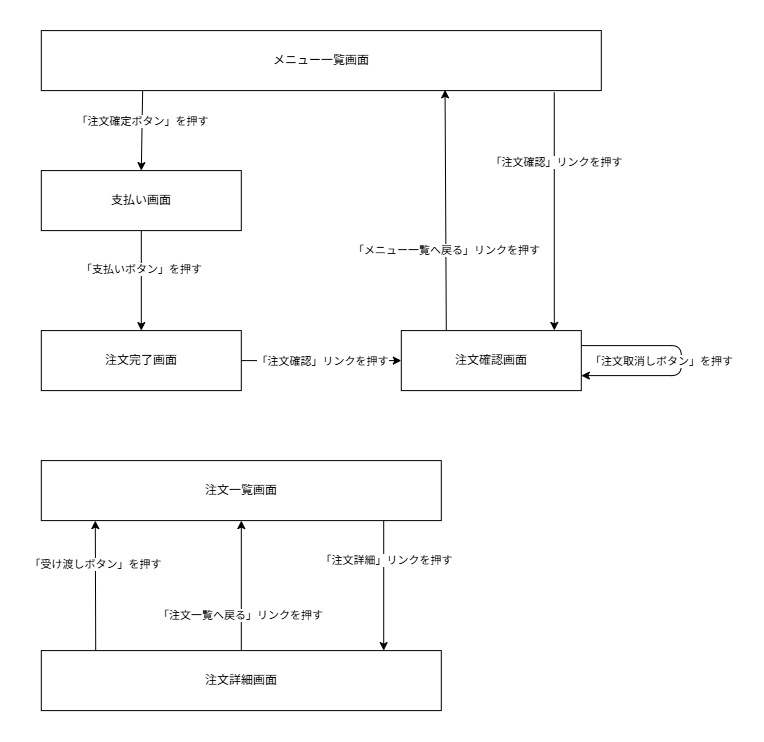

The diagram above was exported from draw.io. Its source (the exported page's mxGraphModel, read from the mxfile embedded in the PNG):
<mxGraphModel dx="891" dy="729" grid="1" gridSize="10" guides="1" tooltips="1" connect="1" arrows="1" fold="1" page="1" pageScale="1" pageWidth="827" pageHeight="1169" background="#ffffff" math="0" shadow="0">
  <root>
    <mxCell id="0" />
    <mxCell id="1" parent="0" />
    <mxCell id="11" edge="1" parent="1" source="3" style="edgeStyle=none;html=1;exitX=0.181;exitY=0.987;exitDx=0;exitDy=0;entryX=0.5;entryY=0;entryDx=0;entryDy=0;exitPerimeter=0;" target="6">
      <mxGeometry relative="1" as="geometry" />
    </mxCell>
    <mxCell id="13" connectable="0" parent="11" style="edgeLabel;html=1;align=center;verticalAlign=middle;resizable=0;points=[];" value="「注文確定ボタン」を押す" vertex="1">
      <mxGeometry relative="1" x="-0.0904" as="geometry">
        <mxPoint y="-6" as="offset" />
      </mxGeometry>
    </mxCell>
    <mxCell id="15" edge="1" parent="1" source="3" style="edgeStyle=none;html=1;entryX=0.85;entryY=-0.003;entryDx=0;entryDy=0;entryPerimeter=0;exitX=0.916;exitY=1.031;exitDx=0;exitDy=0;exitPerimeter=0;" target="4">
      <mxGeometry relative="1" as="geometry">
        <mxPoint x="490" y="102" as="sourcePoint" />
      </mxGeometry>
    </mxCell>
    <mxCell id="16" connectable="0" parent="15" style="edgeLabel;html=1;align=center;verticalAlign=middle;resizable=0;points=[];" value="「注文確認」リンクを押す" vertex="1">
      <mxGeometry relative="1" x="-0.101" y="2" as="geometry">
        <mxPoint y="-37" as="offset" />
      </mxGeometry>
    </mxCell>
    <mxCell id="3" parent="1" style="rounded=0;whiteSpace=wrap;html=1;" value="メニュー一覧画面" vertex="1">
      <mxGeometry height="60" width="560" x="120" y="40" as="geometry" />
    </mxCell>
    <mxCell id="18" edge="1" parent="1" source="4" style="edgeStyle=none;html=1;exitX=0.25;exitY=0;exitDx=0;exitDy=0;entryX=0.721;entryY=0.987;entryDx=0;entryDy=0;entryPerimeter=0;" target="3">
      <mxGeometry relative="1" as="geometry" />
    </mxCell>
    <mxCell id="19" connectable="0" parent="18" style="edgeLabel;html=1;align=center;verticalAlign=middle;resizable=0;points=[];" value="「メニュー一覧へ戻る」リンクを押す" vertex="1">
      <mxGeometry relative="1" x="-0.1367" y="2" as="geometry">
        <mxPoint x="2" y="24" as="offset" />
      </mxGeometry>
    </mxCell>
    <mxCell id="4" parent="1" style="rounded=0;whiteSpace=wrap;html=1;" value="注文確認画面" vertex="1">
      <mxGeometry height="60" width="180" x="480" y="340" as="geometry" />
    </mxCell>
    <mxCell id="26" edge="1" parent="1" source="5" style="edgeStyle=none;html=1;exitX=0.856;exitY=1.003;exitDx=0;exitDy=0;entryX=0.856;entryY=0;entryDx=0;entryDy=0;exitPerimeter=0;entryPerimeter=0;" target="21">
      <mxGeometry relative="1" as="geometry" />
    </mxCell>
    <mxCell id="31" connectable="0" parent="26" style="edgeLabel;html=1;align=center;verticalAlign=middle;resizable=0;points=[];" value="「注文詳細」リンクを押す" vertex="1">
      <mxGeometry relative="1" x="-0.3958" y="2" as="geometry">
        <mxPoint as="offset" />
      </mxGeometry>
    </mxCell>
    <mxCell id="5" parent="1" style="rounded=0;whiteSpace=wrap;html=1;" value="注文一覧画面" vertex="1">
      <mxGeometry height="60" width="400" x="120" y="470" as="geometry" />
    </mxCell>
    <mxCell id="6" parent="1" style="rounded=0;whiteSpace=wrap;html=1;" value="支払い画面" vertex="1">
      <mxGeometry height="60" width="200" x="120" y="180" as="geometry" />
    </mxCell>
    <mxCell id="12" edge="1" parent="1" source="6" style="edgeStyle=none;html=1;exitX=0.5;exitY=1;exitDx=0;exitDy=0;entryX=0.5;entryY=0;entryDx=0;entryDy=0;" target="ZOPrLUcDtTUKDYGF1zDM-32">
      <mxGeometry relative="1" as="geometry" />
    </mxCell>
    <mxCell id="14" connectable="0" parent="12" style="edgeLabel;html=1;align=center;verticalAlign=middle;resizable=0;points=[];" value="「支払いボタン」を押す" vertex="1">
      <mxGeometry relative="1" x="-0.3299" as="geometry">
        <mxPoint y="5" as="offset" />
      </mxGeometry>
    </mxCell>
    <mxCell id="27" edge="1" parent="1" source="21" style="edgeStyle=none;html=1;exitX=0.5;exitY=0;exitDx=0;exitDy=0;entryX=0.5;entryY=1;entryDx=0;entryDy=0;" target="5">
      <mxGeometry relative="1" as="geometry" />
    </mxCell>
    <mxCell id="30" connectable="0" parent="27" style="edgeLabel;html=1;align=center;verticalAlign=middle;resizable=0;points=[];" value="「注文一覧へ戻る」リンクを押す" vertex="1">
      <mxGeometry relative="1" x="-0.4523" y="1" as="geometry">
        <mxPoint as="offset" />
      </mxGeometry>
    </mxCell>
    <mxCell id="21" parent="1" style="rounded=0;whiteSpace=wrap;html=1;" value="注文詳細画面" vertex="1">
      <mxGeometry height="60" width="400" x="120" y="660" as="geometry" />
    </mxCell>
    <mxCell id="22" edge="1" parent="1" source="4" style="edgeStyle=orthogonalEdgeStyle;html=1;exitX=1;exitY=0.25;exitDx=0;exitDy=0;entryX=1;entryY=0.75;entryDx=0;entryDy=0;innerLoopWaypoints=1;" target="4">
      <mxGeometry relative="1" as="geometry">
        <Array as="points">
          <mxPoint x="760" y="355" />
          <mxPoint x="760" y="385" />
        </Array>
        <mxPoint x="320" y="385" as="targetPoint" />
      </mxGeometry>
    </mxCell>
    <mxCell id="25" connectable="0" parent="22" style="edgeLabel;html=1;align=center;verticalAlign=middle;resizable=0;points=[];" value="「注文取消しボタン」を押す" vertex="1">
      <mxGeometry relative="1" x="0.0358" y="2" as="geometry">
        <mxPoint x="-22" y="-4" as="offset" />
      </mxGeometry>
    </mxCell>
    <mxCell id="29" edge="1" parent="1" source="21" style="edgeStyle=none;html=1;exitX=0.136;exitY=-0.003;exitDx=0;exitDy=0;exitPerimeter=0;">
      <mxGeometry relative="1" as="geometry">
        <mxPoint x="174" y="530" as="targetPoint" />
      </mxGeometry>
    </mxCell>
    <mxCell id="32" connectable="0" parent="29" style="edgeLabel;html=1;align=center;verticalAlign=middle;resizable=0;points=[];" value="「受け渡しボタン」を押す" vertex="1">
      <mxGeometry relative="1" x="0.3314" as="geometry">
        <mxPoint as="offset" />
      </mxGeometry>
    </mxCell>
    <mxCell id="ZOPrLUcDtTUKDYGF1zDM-32" parent="1" style="rounded=0;whiteSpace=wrap;html=1;" value="注文完了画面" vertex="1">
      <mxGeometry height="60" width="200" x="120" y="340" as="geometry" />
    </mxCell>
    <mxCell id="ZOPrLUcDtTUKDYGF1zDM-33" edge="1" parent="1" source="ZOPrLUcDtTUKDYGF1zDM-32" style="edgeStyle=none;html=1;entryX=0;entryY=0.5;entryDx=0;entryDy=0;exitX=1;exitY=0.5;exitDx=0;exitDy=0;" target="4">
      <mxGeometry relative="1" as="geometry">
        <mxPoint x="400" y="210" as="sourcePoint" />
        <mxPoint x="400" y="448" as="targetPoint" />
      </mxGeometry>
    </mxCell>
    <mxCell id="ZOPrLUcDtTUKDYGF1zDM-34" connectable="0" parent="ZOPrLUcDtTUKDYGF1zDM-33" style="edgeLabel;html=1;align=center;verticalAlign=middle;resizable=0;points=[];" value="「注文確認」リンクを押す" vertex="1">
      <mxGeometry relative="1" x="-0.101" y="2" as="geometry">
        <mxPoint x="8" y="2" as="offset" />
      </mxGeometry>
    </mxCell>
  </root>
</mxGraphModel>